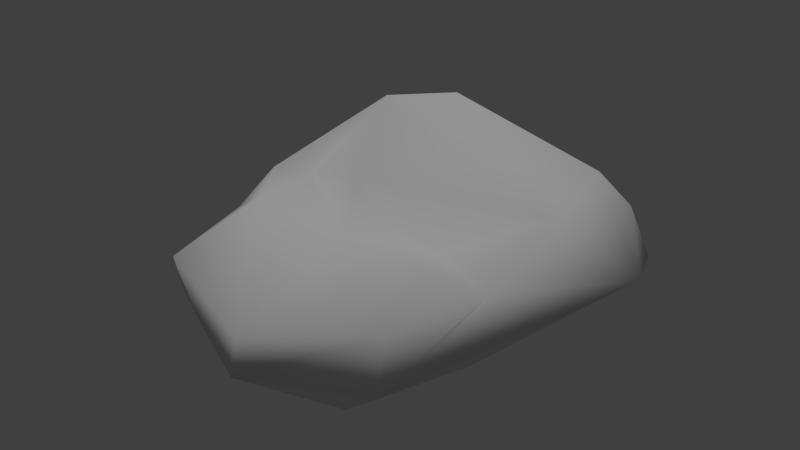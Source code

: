 # Source: ironOre_a_lod1.blend  (saved by Blender 2.72.0; exported with 4.5.12 LTS)
import bpy
from mathutils import Matrix  # noqa: F401  (used for matrix-valued properties, if any)

bpy.ops.wm.read_factory_settings(use_empty=True)
scene = bpy.context.scene
scene.name = 'Scene'

# ---- collections
col_collection_1 = bpy.data.collections.new('Collection 1'); scene.collection.children.link(col_collection_1)

# ---- materials (node trees are filled in below, after node groups)
mat_material = bpy.data.materials.new('Material')
mat_material.alpha_threshold = 0.0
mat_material.use_transparent_shadow = False
mat_material.roughness = 0.5
mat_material.line_color = (0.0, 0.0, 0.0, 1.0)

# ---- material node trees

# ---- world
world_world = bpy.data.worlds.new('World'); scene.world = world_world
world_world.color = (0.05088, 0.05088, 0.05088)
world_world.use_sun_shadow = False
world_world.sun_shadow_jitter_overblur = 0.0
world_world.cycles.sampling_method = 'MANUAL'
world_world.cycles.sample_map_resolution = 256

# ---- lights
light_hemi = bpy.data.lights.new('Hemi', 'SUN')
light_hemi.transmission_factor = 0.0
light_hemi.angle = 0.1993
light_hemi.energy = 1.0
light_hemi.shadow_buffer_clip_start = 0.5
light_hemi.shadow_soft_size = 0.1
light_hemi.shadow_cascade_max_distance = 1000.0
light_hemi.cycles.use_multiple_importance_sampling = False

# ---- meshes
me_rockflat8 = bpy.data.meshes.new('rockflat8')
me_rockflat8.from_pydata([(-0.7781, 0.2174, 0.2024), (0.7538, 1.494, -0.5787), (0.8202, -0.9536, -0.3669), (-0.753, -0.6158, -0.5391), (0.3651, 0.2713, -0.5831), (-0.8496, 1.128, 0.5384), (-0.8417, -0.9781, -0.2163), (-1.33, 1.168, -0.2047), (-0.5571, 1.451, -0.372), (-0.829, -1.04, 0.0563), (1.22, 1.247, 0.203), (0.1688, -1.051, -0.5487), (0.07269, -1.39, -0.3084), (0.8417, -0.861, 0.05375), (1.074, -0.2019, 0.09656), (1.104, 0.4972, 0.3354), (-0.001018, -0.2743, 0.1581), (-0.995, 0.004892, -0.564), (-0.1064, 1.026, 0.7649), (-0.41, 0.2257, 0.2872), (-1.183, -0.139, -0.03878), (0.4906, 1.769, -0.344), (1.457, 1.104, -0.03566), (0.9523, -0.1951, -0.4679), (0.585, -0.9525, -0.5462), (-1.128, 1.225, 0.2347), (-1.416, 0.2835, -0.3937), (-0.3166, -1.272, -0.1454), (-0.5569, 0.7629, 0.6939), (1.618, 0.7024, 0.01863), (-0.671, -0.3733, 0.2985), (-1.493, 0.3279, -0.156), (0.4443, 0.0316, 0.07398), (0.05391, -1.325, -0.05349), (0.3222, 1.691, 0.1498), (-0.0231, 1.77, -0.3968), (0.9996, 1.174, 0.4173), (-1.023, 0.9829, -0.4535), (-1.309, 0.3436, 0.07675)], [], [(37, 26, 7), (4, 24, 11), (16, 0, 30), (16, 19, 0), (5, 25, 38), (2, 24, 23), (3, 11, 27), (3, 27, 6), (28, 19, 15), (30, 38, 20), (23, 4, 1), (16, 33, 13), (2, 23, 29), (37, 7, 8), (5, 0, 28), (3, 20, 26), (3, 26, 17), (30, 0, 38), (31, 20, 38), (6, 27, 9), (22, 29, 1), (7, 38, 25), (34, 21, 35), (32, 16, 14), (29, 36, 15), (36, 10, 34), (13, 14, 16), (27, 12, 33), (31, 38, 7), (26, 20, 31), (34, 25, 5), (6, 9, 20), (34, 35, 25), (5, 38, 0), (10, 22, 21), (10, 21, 34), (3, 17, 11), (37, 8, 17), (2, 29, 14), (21, 1, 35), (15, 14, 29), (24, 2, 12), (23, 1, 29), (28, 15, 18), (13, 2, 14), (24, 12, 11), (13, 12, 2), (4, 11, 17), (30, 9, 33), (15, 32, 14), (30, 20, 9), (9, 27, 33), (18, 5, 28), (24, 4, 23), (13, 33, 12), (3, 6, 20), (12, 27, 11), (8, 4, 17), (30, 33, 16), (0, 19, 28), (5, 18, 34), (16, 32, 19), (15, 19, 32), (18, 15, 36), (18, 36, 34), (35, 8, 25), (17, 26, 37), (29, 22, 10), (26, 31, 7), (29, 10, 36), (1, 8, 35), (7, 25, 8), (1, 4, 8), (22, 1, 21)])
me_rockflat8.polygons.foreach_set('use_smooth', [True] * 74)
_uv = me_rockflat8.uv_layers.new(name='UVMap')
_uv.uv.foreach_set('vector', [0.002633, 0.6847, -0.04508, 0.417, 0.1636, 0.5882, -0.7453, 0.4207, -0.5452, -0.2714, -0.3732, -0.1309, 0.1101, -0.001682, 0.1097, 0.227, 0.03314, 0.1187, 0.1101, -0.001682, 0.178, 0.1592, 0.1097, 0.227, 0.2973, 0.3674, 0.2713, 0.4339, 0.05925, 0.3462, 0.02273, -0.3837, -0.07448, -0.4847, 0.2912, -0.4698, -0.2177, 0.1823, -0.3732, -0.1309, -0.1545, -0.02511, -0.2177, 0.1823, -0.1545, -0.02511, -0.1541, 0.1037, 0.2911, 0.265, 0.178, 0.1592, 0.4756, -0.1003, 0.03314, 0.1187, 0.05925, 0.3462, -0.04638, 0.2543, 0.2912, -0.4698, 0.4109, -0.8052, 0.9316, -0.6407, 0.1101, -0.001682, -0.1313, -0.1166, 0.08753, -0.2721, 0.02273, -0.3837, 0.2912, -0.4698, 0.6054, -0.2275, 0.241, 0.8051, 0.1636, 0.5882, 0.4893, 0.6106, 0.2973, 0.3674, 0.1097, 0.227, 0.2911, 0.265, -0.2177, 0.1823, -0.04638, 0.2543, -0.04508, 0.417, -0.2177, 0.1823, -0.04508, 0.417, -0.1815, 0.3805, 0.03314, 0.1187, 0.1097, 0.227, 0.05925, 0.3462, 0.006365, 0.3885, -0.04638, 0.2543, 0.05925, 0.3462, -0.1541, 0.1037, -0.1545, -0.02511, -0.1098, 0.0853, 0.7728, -0.1961, 0.6054, -0.2275, 0.9316, -0.6407, 0.1636, 0.5882, 0.05925, 0.3462, 0.2713, 0.4339, 0.6187, 0.2877, 0.7679, 0.3477, 0.6713, 0.4603, 0.2466, -0.05334, 0.1101, -0.001682, 0.2912, -0.2432, 0.6054, -0.2275, 0.5953, 0.0499, 0.4756, -0.1003, 0.5953, 0.0499, 0.6999, -0.01439, 0.6187, 0.2877, 0.08753, -0.2721, 0.2912, -0.2432, 0.1101, -0.001682, -0.1545, -0.02511, -0.1997, -0.1525, -0.1313, -0.1166, 0.006365, 0.3885, 0.05925, 0.3462, 0.1636, 0.5882, -0.04508, 0.417, -0.04638, 0.2543, 0.006365, 0.3885, 0.6187, 0.2877, 0.2713, 0.4339, 0.2973, 0.3674, -0.1541, 0.1037, -0.1098, 0.0853, -0.04638, 0.2543, 0.6187, 0.2877, 0.6713, 0.4603, 0.2713, 0.4339, 0.2973, 0.3674, 0.05925, 0.3462, 0.1097, 0.227, 0.6999, -0.01439, 0.7675, -0.152, 0.7679, 0.3477, 0.6999, -0.01439, 0.7679, 0.3477, 0.6187, 0.2877, -0.2177, 0.1823, -0.1815, 0.3805, -0.3732, -0.1309, 0.241, 0.8051, 0.4893, 0.6106, 0.5833, 1.076, 0.02273, -0.3837, 0.6054, -0.2275, 0.2912, -0.2432, 0.7679, 0.3477, 0.9306, 0.3378, 0.6713, 0.4603, 0.4756, -0.1003, 0.2912, -0.2432, 0.6054, -0.2275, -0.07448, -0.4847, 0.02273, -0.3837, -0.1997, -0.1525, 0.2912, -0.4698, 0.9316, -0.6407, 0.6054, -0.2275, 0.2911, 0.265, 0.4756, -0.1003, 0.3915, 0.2268, 0.08753, -0.2721, 0.02273, -0.3837, 0.2912, -0.2432, -0.5452, -0.2714, -0.1997, -0.1525, -0.3732, -0.1309, 0.08753, -0.2721, -0.1997, -0.1525, 0.02273, -0.3837, -0.7453, 0.4207, -0.3732, -0.1309, -0.1815, 0.3805, 0.03314, 0.1187, -0.1098, 0.0853, -0.1313, -0.1166, 0.4756, -0.1003, 0.2466, -0.05334, 0.2912, -0.2432, 0.03314, 0.1187, -0.04638, 0.2543, -0.1098, 0.0853, -0.1098, 0.0853, -0.1545, -0.02511, -0.1313, -0.1166, 0.3915, 0.2268, 0.2973, 0.3674, 0.2911, 0.265, -0.07448, -0.4847, 0.4109, -0.8052, 0.2912, -0.4698, 0.08753, -0.2721, -0.1313, -0.1166, -0.1997, -0.1525, -0.2177, 0.1823, -0.1541, 0.1037, -0.04638, 0.2543, -0.1997, -0.1525, -0.1545, -0.02511, -0.3732, -0.1309, 0.4893, 0.6106, 0.9569, 0.9388, 0.5833, 1.076, 0.03314, 0.1187, -0.1313, -0.1166, 0.1101, -0.001682, 0.1097, 0.227, 0.178, 0.1592, 0.2911, 0.265, 0.2973, 0.3674, 0.3915, 0.2268, 0.6187, 0.2877, 0.1101, -0.001682, 0.2466, -0.05334, 0.178, 0.1592, 0.4756, -0.1003, 0.178, 0.1592, 0.2466, -0.05334, 0.3915, 0.2268, 0.4756, -0.1003, 0.5953, 0.0499, 0.3915, 0.2268, 0.5953, 0.0499, 0.6187, 0.2877, 0.6713, 0.4603, 0.4893, 0.6106, 0.2713, 0.4339, -0.1815, 0.3805, -0.04508, 0.417, 0.002633, 0.6847, 0.6054, -0.2275, 0.7675, -0.152, 0.6999, -0.01439, -0.04508, 0.417, 0.006365, 0.3885, 0.1636, 0.5882, 0.6054, -0.2275, 0.6999, -0.01439, 0.5953, 0.0499, 0.9306, 0.3378, 0.4893, 0.6106, 0.6713, 0.4603, 0.1636, 0.5882, 0.2713, 0.4339, 0.4893, 0.6106, 0.9306, 0.3378, 0.9569, 0.9388, 0.4893, 0.6106, 0.7675, -0.152, 0.9306, 0.3378, 0.7679, 0.3477])
me_rockflat8.materials.append(mat_material)
me_rockflat8.use_remesh_preserve_volume = False
me_rockflat8.use_remesh_preserve_attributes = False
me_rockflat8.use_mirror_vertex_groups = False
me_rockflat8.update()

# ---- objects
ob_base01 = bpy.data.objects.new('base01', None)
ob_collision_1 = bpy.data.objects.new('collision-1', None)
ob_start01 = bpy.data.objects.new('start01', None)
ob_rockflat8 = bpy.data.objects.new('rockflat8', me_rockflat8)
ob_nulldetail0 = bpy.data.objects.new('nulldetail0', None)
ob_detail96 = bpy.data.objects.new('detail96', None)
ob_detail8 = bpy.data.objects.new('detail8', None)
ob_hemi = bpy.data.objects.new('Hemi', light_hemi)

# ---- transforms, parenting, visibility, modifiers, constraints
ob_base01.location = (0.0, 0.0, 0.0)
ob_base01.empty_image_offset = (0.0, 0.0)
ob_base01.lineart.crease_threshold = 0.0
ob_collision_1.parent = ob_base01
ob_collision_1.location = (0.0, 0.0, 0.0)
ob_collision_1.empty_image_offset = (0.0, 0.0)
ob_collision_1.lineart.crease_threshold = 0.0
ob_start01.parent = ob_base01
ob_start01.location = (0.0, 0.0, 0.0)
ob_start01.empty_image_offset = (0.0, 0.0)
ob_start01.lineart.crease_threshold = 0.0
ob_rockflat8.parent = ob_start01
ob_rockflat8.location = (0.0, 0.0, 0.4569)
ob_rockflat8.lineart.crease_threshold = 0.0
ob_nulldetail0.parent = ob_base01
ob_nulldetail0.location = (0.0, 0.0, 0.0)
ob_nulldetail0.empty_image_offset = (0.0, 0.0)
ob_nulldetail0.lineart.crease_threshold = 0.0
ob_detail96.parent = ob_base01
ob_detail96.location = (0.0, 0.0, 0.0)
ob_detail96.empty_image_offset = (0.0, 0.0)
ob_detail96.lineart.crease_threshold = 0.0
ob_detail8.parent = ob_base01
ob_detail8.location = (0.0, 0.0, 0.0)
ob_detail8.empty_image_offset = (0.0, 0.0)
ob_detail8.lineart.crease_threshold = 0.0
ob_hemi.location = (6.038, -1.989, 1.759)
ob_hemi.lineart.crease_threshold = 0.0

# ---- collection membership
col_collection_1.objects.link(ob_base01)
col_collection_1.objects.link(ob_collision_1)
col_collection_1.objects.link(ob_start01)
col_collection_1.objects.link(ob_rockflat8)
col_collection_1.objects.link(ob_nulldetail0)
col_collection_1.objects.link(ob_detail96)
col_collection_1.objects.link(ob_detail8)
col_collection_1.objects.link(ob_hemi)

# ---- scene / render settings (as saved in the file)
scene.frame_start = 1; scene.frame_end = 250; scene.frame_set(1)
scene.render.engine = 'BLENDER_EEVEE_NEXT'
scene.render.image_settings.color_mode = 'RGB'
scene.render.image_settings.compression = 90
scene.render.resolution_percentage = 50
scene.render.dither_intensity = 0.0
scene.render.bake_margin = 2
scene.render.bake_bias = 0.0
scene.cycles.use_denoising = False
scene.cycles.samples = 10
scene.cycles.sampling_pattern = 'TABULATED_SOBOL'
scene.cycles.light_sampling_threshold = 0.0
scene.cycles.use_adaptive_sampling = False
scene.cycles.use_light_tree = False
scene.cycles.blur_glossy = 0.0
scene.cycles.volume_bounces = 1
scene.cycles.pixel_filter_type = 'GAUSSIAN'
scene.cycles.sample_clamp_indirect = 0.0
scene.view_settings.view_transform = 'Standard'
bpy.context.view_layer.update()

# ---- added for rendering (the .blend has no active camera): camera
cam_auto = bpy.data.cameras.new('AutoCamera')
cam_auto.lens = 50.0
cam_auto.sensor_width = 36.0
cam_auto.clip_end = 1000.0
ob_auto_camera = bpy.data.objects.new('AutoCamera', cam_auto)
scene.collection.objects.link(ob_auto_camera)
ob_auto_camera.location = (4.35057, -4.9559, 3.97829)
ob_auto_camera.rotation_euler = (1.09748, -7.21219e-08, 0.694738)
scene.camera = ob_auto_camera
bpy.context.view_layer.update()
